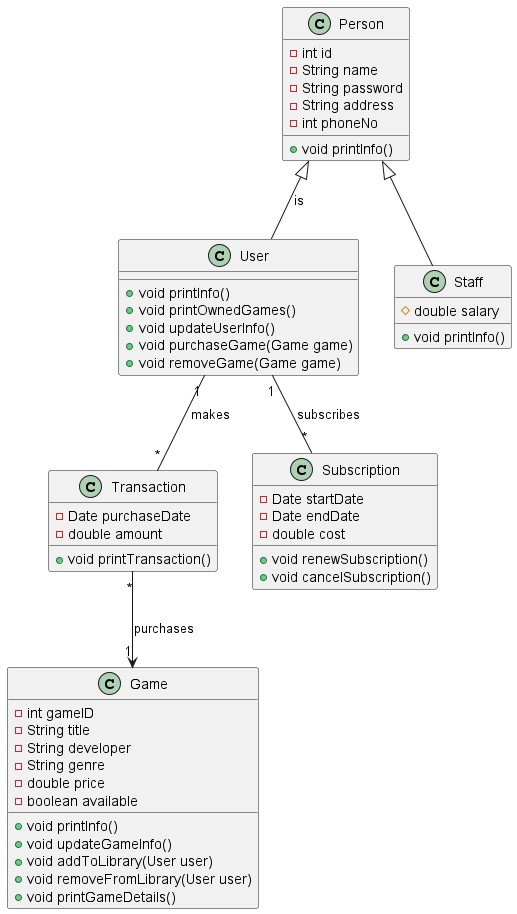

The diagram above was rendered by PlantUML. Its source (embedded in the PNG):
@startuml Klassendiagramm

class Person {
    - int id
    - String name
    - String password
    - String address
    - int phoneNo
    + void printInfo()
}

class User {
    + void printInfo()
    + void printOwnedGames()
    + void updateUserInfo()
    + void purchaseGame(Game game)
    + void removeGame(Game game)
}

class Staff {
    # double salary
    + void printInfo()
}

class Game {
    - int gameID
    - String title
    - String developer
    - String genre
    - double price
    - boolean available
    + void printInfo()
    + void updateGameInfo()
    + void addToLibrary(User user)
    + void removeFromLibrary(User user)
    + void printGameDetails()
}

class Transaction {
    - Date purchaseDate
    - double amount
    + void printTransaction()
}

class Subscription {
    - Date startDate
    - Date endDate
    - double cost
    + void renewSubscription()
    + void cancelSubscription()
}

Person <|-- User : is
Person <|-- Staff


User "1" -- "*" Transaction : makes
User "1" -- "*" Subscription : subscribes
Transaction "*" --> "1" Game : purchases

@enduml